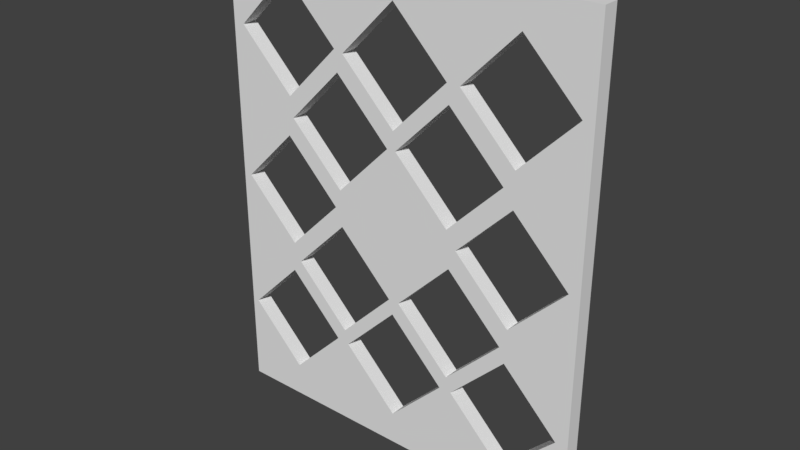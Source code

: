 # Source: Wine_Grid_18x22.blend  (saved by Blender 2.78.0; exported with 4.5.12 LTS)
import bpy
from mathutils import Matrix  # noqa: F401  (used for matrix-valued properties, if any)

bpy.ops.wm.read_factory_settings(use_empty=True)
scene = bpy.context.scene
scene.name = 'Scene'

# ---- collections
col_collection_1 = bpy.data.collections.new('Collection 1'); scene.collection.children.link(col_collection_1)

# ---- world
world_world = bpy.data.worlds.new('World'); scene.world = world_world
world_world.color = (0.05088, 0.05088, 0.05088)
world_world.use_sun_shadow = False
world_world.sun_shadow_jitter_overblur = 0.0
world_world.cycles.sampling_method = 'MANUAL'

# ---- meshes
me_cube = bpy.data.meshes.new('Cube')
me_cube.from_pydata([(0.4572, 0.01905, 0.5652), (0.4572, 2.421e-08, 0.5652), (0.4572, 0.01905, 0.0), (0.4572, 0.0, 0.0), (5.96e-08, 0.01905, 0.5652), (5.96e-08, 2.421e-08, 0.5652), (5.099e-09, 0.01905, 0.0), (5.099e-09, 0.0, 0.0), (0.377, 2.98e-08, 0.5268), (0.377, 0.01905, 0.5268), (0.3096, 2.608e-08, 0.4595), (0.3096, 0.01905, 0.4595), (0.2945, 2.608e-08, 0.46), (0.2945, 0.01905, 0.46), (0.2272, 2.98e-08, 0.5274), (0.2272, 0.01905, 0.5274), (0.08464, 2.235e-08, 0.3707), (0.08464, 0.01905, 0.3707), (0.152, 1.863e-08, 0.3034), (0.152, 0.01905, 0.3034), (0.07528, 7.451e-09, 0.04199), (0.07528, 0.01905, 0.04199), (0.1426, 1.118e-08, 0.1093), (0.1426, 0.01905, 0.1093), (0.1598, 2.608e-08, 0.46), (0.1598, 0.01905, 0.46), (0.3751, 7.451e-09, 0.03985), (0.3751, 0.01905, 0.03985), (0.3077, 1.118e-08, 0.1072), (0.3077, 0.01905, 0.1072), (0.152, 2.608e-08, 0.4381), (0.152, 0.01905, 0.4381), (0.2193, 2.235e-08, 0.3707), (0.2193, 0.01905, 0.3707), (0.3751, 1.49e-08, 0.1745), (0.3751, 0.01905, 0.1745), (0.2272, 2.235e-08, 0.3927), (0.2272, 0.01905, 0.3927), (0.377, 2.235e-08, 0.3921), (0.377, 0.01905, 0.3921), (0.4443, 2.608e-08, 0.4595), (0.4443, 0.01905, 0.4595), (0.08123, 2.98e-08, 0.5301), (0.08123, 0.01905, 0.5301), (0.01388, 2.608e-08, 0.4628), (0.01388, 0.01905, 0.4628), (0.2255, 7.451e-09, 0.03975), (0.2255, 0.01905, 0.03975), (0.1581, 1.118e-08, 0.1071), (0.1581, 0.01905, 0.1071), (0.2255, 1.49e-08, 0.1745), (0.2255, 0.01905, 0.1745), (0.07749, 1.49e-08, 0.2136), (0.07749, 0.01905, 0.2136), (0.01013, 1.863e-08, 0.2809), (0.01013, 0.01905, 0.2809), (0.07749, 2.235e-08, 0.3483), (0.07749, 0.01905, 0.3483), (0.2339, 1.49e-08, 0.1917), (0.2339, 0.01905, 0.1917), (0.2974, 1.863e-08, 0.3035), (0.2974, 0.01905, 0.3035), (0.23, 2.235e-08, 0.3709), (0.23, 0.01905, 0.3709), (0.2974, 2.608e-08, 0.4382), (0.2974, 0.01905, 0.4382), (0.2928, 1.118e-08, 0.1071), (0.2928, 0.01905, 0.1071), (0.1448, 1.863e-08, 0.2809), (0.1448, 0.01905, 0.2809), (0.3647, 2.235e-08, 0.3709), (0.3647, 0.01905, 0.3709), (0.08123, 2.235e-08, 0.3954), (0.08123, 0.01905, 0.3954), (0.3769, 2.235e-08, 0.3506), (0.3769, 0.01905, 0.3506), (0.3096, 1.863e-08, 0.2832), (0.3096, 0.01905, 0.2832), (0.1486, 2.608e-08, 0.4628), (0.1486, 0.01905, 0.4628), (0.4424, 1.118e-08, 0.1072), (0.4424, 0.01905, 0.1072), (0.1535, 1.118e-08, 0.1245), (0.1535, 0.01905, 0.1245), (0.08618, 1.49e-08, 0.1919), (0.08618, 0.01905, 0.1919), (0.4443, 1.863e-08, 0.2832), (0.4443, 0.01905, 0.2832), (0.2209, 1.49e-08, 0.1919), (0.2209, 0.01905, 0.1919), (0.07528, 1.49e-08, 0.1767), (0.07528, 0.01905, 0.1767), (0.007927, 1.118e-08, 0.1093), (0.007927, 0.01905, 0.1093), (0.3012, 1.118e-08, 0.1244), (0.3012, 0.01905, 0.1244), (0.1535, 1.863e-08, 0.2592), (0.1535, 0.01905, 0.2592), (0.3686, 1.49e-08, 0.1917), (0.3686, 0.01905, 0.1917), (0.3012, 1.863e-08, 0.2591), (0.3012, 0.01905, 0.2591), (0.3769, 1.49e-08, 0.2159), (0.3769, 0.01905, 0.2159)], [], [(0, 1, 3, 2), (2, 3, 7, 6), (6, 7, 5, 4), (4, 5, 1, 0), (2, 6, 93, 21, 23, 49, 47, 67, 29, 27, 81), (7, 54, 56, 68, 76, 74, 86, 70, 60, 62, 32, 18, 16, 72, 44, 5), (15, 14, 24, 25), (59, 58, 94, 95), (75, 74, 76, 77), (89, 88, 96, 97), (99, 98, 100, 101), (95, 94, 98, 99), (77, 76, 102, 103), (85, 84, 82, 83), (35, 99, 101, 59, 89, 97, 85, 55, 53, 69, 77, 103, 87, 0, 2, 81), (0, 87, 75, 77, 69, 57, 55, 6, 4, 45, 73, 17, 19, 33, 63, 61, 71, 39, 41), (9, 11, 13, 15, 25, 79, 43, 45, 4, 0, 41), (73, 79, 25, 37, 13, 11, 39, 71, 65, 63, 33, 31, 17), (6, 55, 85, 83, 89, 59, 95, 99, 35, 29, 67, 51, 49, 23, 91, 93), (57, 56, 54, 55), (103, 102, 86, 87), (23, 22, 90, 91), (65, 64, 62, 63), (35, 34, 28, 29), (67, 66, 50, 51), (91, 90, 92, 93), (21, 20, 22, 23), (29, 28, 26, 27), (27, 26, 80, 81), (9, 8, 10, 11), (63, 62, 60, 61), (69, 68, 56, 57), (93, 92, 20, 21), (5, 44, 42, 78, 24, 14, 12, 10, 8, 40, 1), (1, 86, 102, 76, 68, 52, 54, 7, 92, 90, 84, 96, 88, 58, 100, 98, 34, 80, 3), (3, 80, 26, 28, 66, 46, 48, 22, 20, 92, 7), (90, 22, 48, 50, 66, 28, 34, 98, 94, 58, 88, 82, 84), (86, 1, 40, 38, 10, 12, 36, 24, 78, 72, 16, 30, 32, 62, 64, 70), (83, 82, 88, 89), (87, 86, 74, 75), (25, 24, 36, 37), (45, 44, 72, 73), (53, 52, 68, 69), (47, 46, 66, 67), (19, 18, 32, 33), (51, 50, 48, 49), (71, 70, 64, 65), (81, 80, 34, 35), (33, 32, 30, 31), (101, 100, 58, 59), (31, 30, 16, 17), (73, 72, 78, 79), (11, 10, 38, 39), (61, 60, 70, 71), (55, 54, 52, 53), (97, 96, 84, 85), (13, 12, 14, 15), (43, 42, 44, 45), (39, 38, 40, 41), (17, 16, 18, 19), (37, 36, 12, 13), (49, 48, 46, 47), (41, 40, 8, 9), (79, 78, 42, 43)])
me_cube.materials.append(None)
me_cube.use_remesh_preserve_volume = False
me_cube.use_remesh_preserve_attributes = False
me_cube.use_mirror_vertex_groups = False
me_cube.update()

# ---- objects
ob_wine_grid_18x22 = bpy.data.objects.new('Wine Grid 18x22', me_cube)

# ---- transforms, parenting, visibility, modifiers, constraints
ob_wine_grid_18x22.location = (0.0, 0.0, 0.0)
ob_wine_grid_18x22.lineart.crease_threshold = 0.0

# ---- collection membership
col_collection_1.objects.link(ob_wine_grid_18x22)

# ---- scene / render settings (as saved in the file)
scene.frame_start = 1; scene.frame_end = 250; scene.frame_set(1)
scene.render.engine = 'CYCLES'
scene.render.resolution_percentage = 50
scene.render.dither_intensity = 0.0
scene.cycles.use_denoising = False
scene.cycles.samples = 128
scene.cycles.sampling_pattern = 'TABULATED_SOBOL'
scene.cycles.light_sampling_threshold = 0.0
scene.cycles.use_adaptive_sampling = False
scene.cycles.use_light_tree = False
scene.cycles.caustics_reflective = False
scene.cycles.caustics_refractive = False
scene.cycles.blur_glossy = 0.0
scene.cycles.max_bounces = 6
scene.cycles.sample_clamp_direct = 1.0
scene.cycles.sample_clamp_indirect = 1.0
scene.view_settings.view_transform = 'Standard'
bpy.context.view_layer.update()

# ---- added for rendering (the .blend has no active camera and no usable light): camera, sun
cam_auto = bpy.data.cameras.new('AutoCamera')
cam_auto.lens = 50.0
cam_auto.sensor_width = 36.0
cam_auto.clip_end = 1000.0
ob_auto_camera = bpy.data.objects.new('AutoCamera', cam_auto)
scene.collection.objects.link(ob_auto_camera)
ob_auto_camera.location = (0.901404, -0.79784, 0.820818)
ob_auto_camera.rotation_euler = (1.09748, -7.21219e-08, 0.694738)
scene.camera = ob_auto_camera
light_auto_sun = bpy.data.lights.new('AutoSun', 'SUN')
light_auto_sun.energy = 3.0
light_auto_sun.angle = 0.0523599
ob_auto_sun = bpy.data.objects.new('AutoSun', light_auto_sun)
scene.collection.objects.link(ob_auto_sun)
ob_auto_sun.rotation_euler = (0.872665, 0.174533, 0.523599)
bpy.context.view_layer.update()
